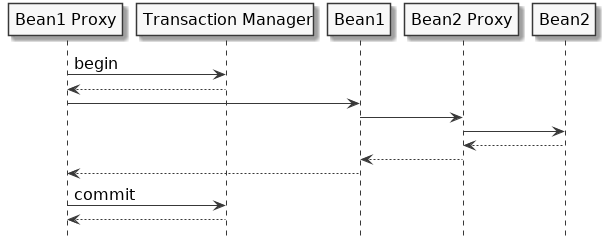

The diagram above was rendered by PlantUML. Its source (embedded in the PNG):
@startuml
skinparam monochrome true
skinparam DefaultFontSize 16
hide footbox

"Bean1 Proxy" -> "Transaction Manager": begin
"Transaction Manager" --> "Bean1 Proxy"
"Bean1 Proxy" -> Bean1
Bean1 -> "Bean2 Proxy"
"Bean2 Proxy" -> Bean2
Bean2 --> "Bean2 Proxy"
"Bean2 Proxy" --> Bean1
Bean1 --> "Bean1 Proxy"
"Bean1 Proxy" -> "Transaction Manager": commit
"Transaction Manager" --> "Bean1 Proxy"
@enduml